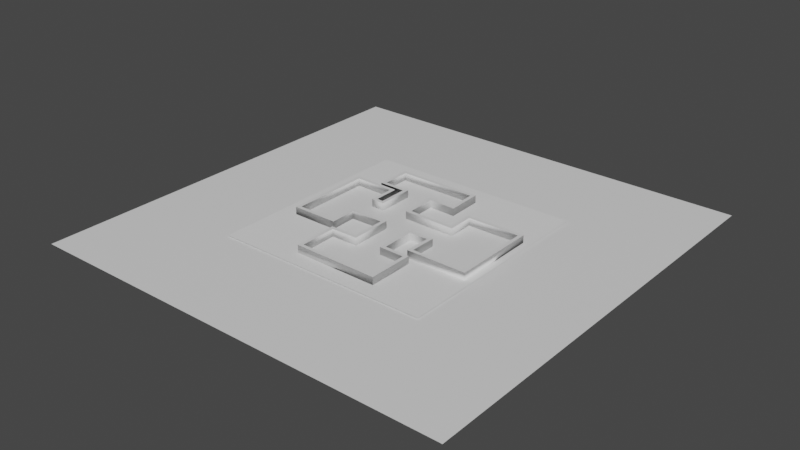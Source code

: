 # Source: Level3.blend  (saved by Blender 2.90.8; exported with 4.5.12 LTS)
import bpy
from mathutils import Matrix  # noqa: F401  (used for matrix-valued properties, if any)

bpy.ops.wm.read_factory_settings(use_empty=True)
scene = bpy.context.scene
scene.name = 'Scene'

# ---- collections
col_level3 = bpy.data.collections.new('Level3'); scene.collection.children.link(col_level3)

# ---- materials (node trees are filled in below, after node groups)
mat_walls = bpy.data.materials.new('Walls')
mat_plane = bpy.data.materials.new('Plane')
mat_floor = bpy.data.materials.new('Floor')

# ---- material node trees
mat_walls.use_nodes = True; mat_walls.node_tree.nodes.clear()
_N = mat_walls.node_tree.nodes; _L = mat_walls.node_tree.links
n0 = _N.new('ShaderNodeBsdfPrincipled'); n0.name = 'Principled BSDF'; n0.location = (10, 300)
n0.distribution = 'GGX'
n0.subsurface_method = 'BURLEY'
n0.inputs[3].default_value = 1.45
n0.inputs[27].default_value = (0.0, 0.0, 0.0, 1.0)
n0.inputs[28].default_value = 1.0
n1 = _N.new('ShaderNodeOutputMaterial'); n1.name = 'Material Output'; n1.location = (300, 300)
_L.new(n0.outputs[0], n1.inputs[0])
n1.is_active_output = True
mat_plane.use_nodes = True; mat_plane.node_tree.nodes.clear()
_N = mat_plane.node_tree.nodes; _L = mat_plane.node_tree.links
n0 = _N.new('ShaderNodeBsdfPrincipled'); n0.name = 'Principled BSDF'; n0.location = (10, 300)
n0.distribution = 'GGX'
n0.subsurface_method = 'BURLEY'
n0.inputs[3].default_value = 1.45
n0.inputs[27].default_value = (0.0, 0.0, 0.0, 1.0)
n0.inputs[28].default_value = 1.0
n1 = _N.new('ShaderNodeOutputMaterial'); n1.name = 'Material Output'; n1.location = (300, 300)
_L.new(n0.outputs[0], n1.inputs[0])
n1.is_active_output = True
mat_floor.use_nodes = True; mat_floor.node_tree.nodes.clear()
_N = mat_floor.node_tree.nodes; _L = mat_floor.node_tree.links
n0 = _N.new('ShaderNodeBsdfPrincipled'); n0.name = 'Principled BSDF'; n0.location = (10, 300)
n0.distribution = 'GGX'
n0.subsurface_method = 'BURLEY'
n0.inputs[3].default_value = 1.45
n0.inputs[27].default_value = (0.0, 0.0, 0.0, 1.0)
n0.inputs[28].default_value = 1.0
n1 = _N.new('ShaderNodeOutputMaterial'); n1.name = 'Material Output'; n1.location = (300, 300)
_L.new(n0.outputs[0], n1.inputs[0])
n1.is_active_output = True

# ---- world
world_world = bpy.data.worlds.new('World'); scene.world = world_world
world_world.use_nodes = True; world_world.node_tree.nodes.clear()
_N = world_world.node_tree.nodes; _L = world_world.node_tree.links
n0 = _N.new('ShaderNodeOutputWorld'); n0.name = 'World Output'; n0.location = (300, 300)
n1 = _N.new('ShaderNodeBackground'); n1.name = 'Background'; n1.location = (10, 300)
n1.inputs[0].default_value = (0.05088, 0.05088, 0.05088, 1.0)
_L.new(n1.outputs[0], n0.inputs[0])
n0.is_active_output = True
world_world.color = (0.05088, 0.05088, 0.05088)
world_world.use_sun_shadow = False
world_world.sun_shadow_jitter_overblur = 0.0

# ---- meshes
me_walls = bpy.data.meshes.new('Walls')
me_walls.from_pydata([(17.76, 6.86, 0.0271), (38.41, 17.27, 0.0271), (17.57, 17.27, 0.0271), (38.56, -13.87, 0.0271), (17.54, -35.02, 0.02709), (17.5, -19.6, 0.02709), (7.374, -19.44, 0.02709), (-13.55, -34.69, 0.02709), (-3.247, -19.76, 0.02709), (-13.87, -19.93, 0.02709), (-3.418, -3.413, 0.0271), (7.185, -3.413, 0.0271), (-18.93, -14.2, 0.0271), (-19.24, -3.74, 0.0271), (-34.61, -14.2, 0.0271), (-34.68, 17.27, 0.0271), (-19.07, 6.86, 0.0271), (-19.06, 16.95, 0.0271), (-13.69, 6.697, 0.0271), (-13.68, 21.17, 0.0271), (-24.24, 32.37, 0.0271), (-24.26, 21.17, 0.0271), (7.31, 21.01, 0.0271), (6.968, 32.21, 0.0271), (-3.267, 21.34, 0.0271), (-3.097, 7.022, 0.0271), (17.46, -3.413, 0.0271), (17.33, -13.87, 0.0271), (17.76, 6.86, 3.027), (38.41, 17.27, 3.027), (17.57, 17.27, 3.027), (38.56, -13.87, 3.027), (17.54, -35.02, 3.027), (17.5, -19.6, 3.027), (7.374, -19.44, 3.027), (-13.55, -34.69, 3.027), (-3.247, -19.76, 3.027), (-13.87, -19.93, 3.027), (-3.418, -3.413, 3.027), (7.185, -3.413, 3.027), (-18.93, -14.2, 3.027), (-19.24, -3.74, 3.027), (-34.61, -14.2, 3.027), (-34.68, 17.27, 3.027), (-19.07, 6.86, 3.027), (-19.06, 16.95, 3.027), (-13.69, 6.697, 3.027), (-13.68, 21.17, 3.027), (-24.24, 32.37, 3.027), (-24.26, 21.17, 3.027), (7.31, 21.01, 3.027), (6.968, 32.21, 3.027), (-3.267, 21.34, 3.027), (-3.097, 7.022, 3.027), (17.46, -3.413, 3.027), (17.33, -13.87, 3.027), (16.34, 8.266, 0.0271), (16.15, 18.68, 0.0271), (39.82, 18.69, 0.0271), (39.97, -15.28, 0.02709), (18.95, -36.44, 0.02709), (18.93, -18.19, 0.02709), (8.791, -18.02, 0.02709), (-14.96, -36.11, 0.02709), (-15.31, -18.54, 0.02709), (-4.68, -18.37, 0.02709), (-4.81, -4.849, 0.0271), (8.608, -4.819, 0.0271), (-17.49, -15.59, 0.02709), (-36.02, -15.61, 0.02709), (-17.79, -5.118, 0.0271), (-36.09, 18.7, 0.0271), (-17.63, 8.251, 0.0271), (-17.63, 18.35, 0.0271), (-15.08, 8.133, 0.0271), (-15.1, 19.76, 0.0271), (-25.67, 19.76, 0.0271), (-25.65, 33.79, 0.0271), (8.724, 19.6, 0.0271), (-1.867, 19.91, 0.0271), (8.364, 33.64, 0.0271), (-1.686, 8.44, 0.0271), (16.04, -4.818, 0.0271), (15.9, -15.28, 0.02709), (16.34, 8.266, 3.027), (39.82, 18.69, 3.027), (39.97, -15.28, 3.027), (8.791, -18.02, 3.027), (-14.96, -36.11, 3.027), (-4.68, -18.37, 3.027), (-17.49, -15.59, 3.027), (-36.02, -15.61, 3.027), (-17.63, 8.251, 3.027), (-17.63, 18.35, 3.027), (-15.1, 19.76, 3.027), (-1.867, 19.91, 3.027), (8.364, 33.64, 3.027), (-1.686, 8.44, 3.027), (15.9, -15.28, 3.027), (16.15, 18.68, 3.027), (18.95, -36.44, 3.027), (18.93, -18.19, 3.027), (-15.31, -18.54, 3.027), (-4.81, -4.849, 3.027), (8.608, -4.819, 3.027), (-17.79, -5.118, 3.027), (-36.09, 18.7, 3.027), (-15.08, 8.133, 3.027), (-25.67, 19.76, 3.027), (-25.65, 33.79, 3.027), (8.724, 19.6, 3.027), (16.04, -4.818, 3.027)], [], [(28, 53, 25, 0), (19, 18, 74, 75), (48, 51, 96, 109), (25, 24, 79, 81), (51, 50, 110, 96), (23, 20, 77, 80), (50, 52, 95, 110), (22, 23, 80, 78), (49, 48, 109, 108), (24, 22, 78, 79), (47, 49, 108, 94), (20, 21, 76, 77), (38, 41, 105, 103), (21, 19, 75, 76), (44, 46, 107, 92), (13, 10, 66, 70), (43, 45, 93, 106), (18, 16, 72, 74), (45, 44, 92, 93), (17, 15, 71, 73), (42, 43, 106, 91), (16, 17, 73, 72), (41, 40, 90, 105), (15, 14, 69, 71), (40, 42, 91, 90), (12, 13, 70, 68), (39, 34, 87, 104), (14, 12, 68, 69), (36, 38, 103, 89), (71, 69, 91, 106), (83, 59, 86, 98), (72, 73, 93, 92), (57, 56, 84, 99), (82, 83, 98, 111), (73, 71, 106, 93), (58, 57, 99, 85), (74, 72, 92, 107), (59, 58, 85, 86), (70, 66, 103, 105), (60, 61, 101, 100), (76, 75, 94, 108), (61, 62, 87, 101), (77, 76, 108, 109), (64, 63, 88, 102), (79, 78, 110, 95), (65, 64, 102, 89), (78, 80, 96, 110), (63, 60, 100, 88), (80, 77, 109, 96), (66, 65, 89, 103), (81, 79, 95, 97), (62, 67, 104, 87), (75, 74, 107, 94), (69, 68, 90, 91), (56, 81, 97, 84), (68, 70, 105, 90), (67, 82, 111, 104), (52, 53, 97, 95), (0, 25, 81, 56), (46, 47, 94, 107), (11, 26, 82, 67), (53, 28, 84, 97), (27, 3, 59, 83), (2, 0, 56, 57), (54, 39, 104, 111), (26, 27, 83, 82), (1, 2, 57, 58), (31, 55, 98, 86), (28, 30, 99, 84), (3, 1, 58, 59), (55, 54, 111, 98), (30, 29, 85, 99), (4, 5, 61, 60), (29, 31, 86, 85), (5, 6, 62, 61), (33, 32, 100, 101), (9, 7, 63, 64), (34, 33, 101, 87), (8, 9, 64, 65), (35, 37, 102, 88), (7, 4, 60, 63), (37, 36, 89, 102), (10, 8, 65, 66), (32, 35, 88, 100), (6, 11, 67, 62), (53, 52, 24, 25), (52, 50, 22, 24), (50, 51, 23, 22), (51, 48, 20, 23), (48, 49, 21, 20), (49, 47, 19, 21), (47, 46, 18, 19), (46, 44, 16, 18), (44, 45, 17, 16), (45, 43, 15, 17), (43, 42, 14, 15), (42, 40, 12, 14), (40, 41, 13, 12), (41, 38, 10, 13), (38, 36, 8, 10), (36, 37, 9, 8), (37, 35, 7, 9), (35, 32, 4, 7), (32, 33, 5, 4), (33, 34, 6, 5), (34, 39, 11, 6), (39, 54, 26, 11), (54, 55, 27, 26), (55, 31, 3, 27), (31, 29, 1, 3), (29, 30, 2, 1), (30, 28, 0, 2)])
me_walls.polygons.foreach_set('use_smooth', [1, 1, 0, 1, 0, 1, 0, 1, 0, 1, 0, 1, 0, 1, 0, 1, 0, 1, 0, 1, 0, 1, 0, 1, 0, 1, 0, 1, 0, 1, 1, 1, 1, 1, 1, 1, 1, 1, 1, 1, 1, 1, 1, 1, 1, 1, 1, 1, 1, 1, 1, 1, 1, 1, 1, 1, 1, 0, 1, 0, 1, 0, 1, 1, 0, 1, 1, 0, 0, 1, 0, 0, 1, 0, 1, 0, 1, 0, 1, 0, 1, 0, 1, 0, 1, 1, 1, 1, 1, 1, 1, 1, 1, 1, 1, 1, 1, 1, 1, 1, 1, 1, 1, 1, 1, 1, 1, 1, 1, 1, 1, 1])
_uv = me_walls.uv_layers.new(name='UVMap')
_uv.uv.foreach_set('vector', [0.6117, 0.9877, 0.4322, 0.9877, 0.4322, 0.01271, 0.6117, 0.01271, 0.6957, 0.9976, 0.6958, 0.9976, 0.7134, 0.9976, 0.7136, 0.9976, 0.8261, 0.9976, 0.4314, 0.9976, 0.4138, 0.9976, 0.8439, 0.9976, 0.5618, 0.9976, 0.564, 0.9976, 0.5462, 0.9976, 0.544, 0.9976, 0.4314, 0.9976, 0.4271, 0.9976, 0.4092, 0.9976, 0.4138, 0.9976, 0.4345, 0.9976, 0.8292, 0.9976, 0.847, 0.9976, 0.4169, 0.9976, 0.4271, 0.9976, 0.5609, 0.9976, 0.5431, 0.9976, 0.4092, 0.9976, 0.4302, 0.9976, 0.4345, 0.9976, 0.4169, 0.9976, 0.4123, 0.9976, 0.8263, 0.9976, 0.8261, 0.9976, 0.8439, 0.9976, 0.8442, 0.9976, 0.564, 0.9976, 0.4302, 0.9976, 0.4123, 0.9976, 0.5462, 0.9976, 0.6926, 0.9976, 0.8263, 0.9976, 0.8442, 0.9976, 0.7105, 0.9976, 0.8292, 0.9976, 0.8294, 0.9976, 0.8473, 0.9976, 0.847, 0.9976, 0.5628, 0.9976, 0.7629, 0.9976, 0.7445, 0.9976, 0.5804, 0.9976, 0.8294, 0.9976, 0.6957, 0.9976, 0.7136, 0.9976, 0.8473, 0.9976, 0.7607, 0.9976, 0.6927, 0.9976, 0.7103, 0.9976, 0.7425, 0.9976, 0.766, 0.9976, 0.5659, 0.9976, 0.5835, 0.9976, 0.7476, 0.9976, 0.9582, 0.9976, 0.7605, 0.9976, 0.7425, 0.9976, 0.9759, 0.9976, 0.6958, 0.9976, 0.7638, 0.9976, 0.7456, 0.9976, 0.7134, 0.9976, 0.7605, 0.9976, 0.7607, 0.9976, 0.7425, 0.9976, 0.7425, 0.9976, 0.7636, 0.9976, 0.9613, 0.9976, 0.979, 0.9976, 0.7456, 0.9976, 0.9572, 0.9976, 0.9582, 0.9976, 0.9759, 0.9976, 0.975, 0.9976, 0.7638, 0.9976, 0.7636, 0.9976, 0.7456, 0.9976, 0.7456, 0.9976, 0.7629, 0.9976, 0.7589, 0.9976, 0.7407, 0.9976, 0.7445, 0.9976, 0.9613, 0.9976, 0.9603, 0.9976, 0.9781, 0.9976, 0.979, 0.9976, 0.7589, 0.9976, 0.9572, 0.9976, 0.975, 0.9976, 0.7407, 0.9976, 0.762, 0.9976, 0.766, 0.9976, 0.7476, 0.9976, 0.7438, 0.9976, 0.4287, 0.9976, 0.4263, 0.9976, 0.4084, 0.9976, 0.4107, 0.9976, 0.9603, 0.9976, 0.762, 0.9976, 0.7438, 0.9976, 0.9781, 0.9976, 0.5606, 0.9976, 0.5628, 0.9976, 0.5804, 0.9976, 0.5787, 0.9976, 0.05083, 0.01271, 0.3444, 0.01271, 0.3444, 0.9877, 0.05083, 0.9877, 0.7849, 0.01271, 0.9905, 0.01271, 0.9905, 0.9877, 0.7849, 0.9877, 0.2976, 0.01271, 0.2115, 0.01271, 0.2115, 0.9877, 0.2976, 0.9877, 0.497, 0.01271, 0.5876, 0.01271, 0.5876, 0.9877, 0.497, 0.9877, 0.6967, 0.01271, 0.7849, 0.01271, 0.7849, 0.9877, 0.6967, 0.9877, 0.2115, 0.01271, 0.05083, 0.01271, 0.05083, 0.9877, 0.2115, 0.9877, 0.6991, 0.01271, 0.497, 0.01271, 0.497, 0.9877, 0.6991, 0.9877, 0.3204, 0.01271, 0.2976, 0.01271, 0.2976, 0.9877, 0.3204, 0.9877, 0.9905, 0.01271, 0.6991, 0.01271, 0.6991, 0.9877, 0.9905, 0.9877, 0.4104, 0.01271, 0.519, 0.01271, 0.519, 0.9877, 0.4104, 0.9877, 0.9916, 0.01271, 0.8356, 0.01271, 0.8356, 0.9877, 0.9916, 0.9877, 0.1307, 0.01271, 0.221, 0.01271, 0.221, 0.9877, 0.1307, 0.9877, 0.8356, 0.01271, 0.7476, 0.01271, 0.7476, 0.9877, 0.8356, 0.9877, 0.01112, 0.01271, 0.1307, 0.01271, 0.1307, 0.9877, 0.01112, 0.9877, 0.5462, 0.01271, 0.6993, 0.01271, 0.6993, 0.9877, 0.5462, 0.9877, 0.3327, 0.01271, 0.4258, 0.01271, 0.4258, 0.9877, 0.3327, 0.9877, 0.6355, 0.01271, 0.5462, 0.01271, 0.5462, 0.9877, 0.6355, 0.9877, 0.4258, 0.01271, 0.3028, 0.01271, 0.3028, 0.9877, 0.4258, 0.9877, 0.6993, 0.01271, 0.9916, 0.01271, 0.9916, 0.9877, 0.6993, 0.9877, 0.3028, 0.01271, 0.01112, 0.01271, 0.01112, 0.9877, 0.3028, 0.9877, 0.519, 0.01271, 0.6355, 0.01271, 0.6355, 0.9877, 0.519, 0.9877, 0.4322, 0.01271, 0.3327, 0.01271, 0.3327, 0.9877, 0.4322, 0.9877, 0.7476, 0.01271, 0.6333, 0.01271, 0.6333, 0.9877, 0.7476, 0.9877, 0.221, 0.01271, 0.3204, 0.01271, 0.3204, 0.9877, 0.221, 0.9877, 0.3444, 0.01271, 0.5024, 0.01271, 0.5024, 0.9877, 0.3444, 0.9877, 0.5876, 0.01271, 0.4322, 0.01271, 0.4322, 0.9877, 0.5876, 0.9877, 0.5024, 0.01271, 0.4104, 0.01271, 0.4104, 0.9877, 0.5024, 0.9877, 0.6333, 0.01271, 0.6967, 0.01271, 0.6967, 0.9877, 0.6333, 0.9877, 0.5609, 0.9976, 0.5587, 0.9976, 0.5409, 0.9976, 0.5431, 0.9976, 0.298, 0.9976, 0.5618, 0.9976, 0.544, 0.9976, 0.316, 0.9976, 0.6927, 0.9976, 0.6926, 0.9976, 0.7105, 0.9976, 0.7103, 0.9976, 0.4318, 0.9976, 0.3018, 0.9976, 0.3198, 0.9976, 0.4138, 0.9976, 0.5587, 0.9976, 0.2949, 0.9976, 0.3129, 0.9976, 0.5409, 0.9976, 0.3035, 0.9976, 0.03505, 0.9976, 0.01712, 0.9976, 0.3215, 0.9976, 0.3004, 0.9976, 0.298, 0.9976, 0.316, 0.9976, 0.3185, 0.9976, 0.2987, 0.9976, 0.4287, 0.9976, 0.4107, 0.9976, 0.3167, 0.9976, 0.3018, 0.9976, 0.3035, 0.9976, 0.3215, 0.9976, 0.3198, 0.9976, 0.03689, 0.9976, 0.3004, 0.9976, 0.3185, 0.9976, 0.01905, 0.9976, 0.03194, 0.9976, 0.3004, 0.9976, 0.3184, 0.9976, 0.01402, 0.9976, 0.2949, 0.9976, 0.2973, 0.9976, 0.3154, 0.9976, 0.3129, 0.9976, 0.03505, 0.9976, 0.03689, 0.9976, 0.01905, 0.9976, 0.01712, 0.9976, 0.3004, 0.9976, 0.2987, 0.9976, 0.3167, 0.9976, 0.3184, 0.9976, 0.2973, 0.9976, 0.03379, 0.9976, 0.01595, 0.9976, 0.3154, 0.9976, 0.3008, 0.9976, 0.3013, 0.9976, 0.2833, 0.9976, 0.283, 0.9976, 0.03379, 0.9976, 0.03194, 0.9976, 0.01402, 0.9976, 0.01595, 0.9976, 0.3013, 0.9976, 0.4294, 0.9976, 0.4115, 0.9976, 0.2833, 0.9976, 0.2982, 0.9976, 0.2977, 0.9976, 0.2799, 0.9976, 0.2802, 0.9976, 0.698, 0.9976, 0.694, 0.9976, 0.7118, 0.9976, 0.7162, 0.9976, 0.4263, 0.9976, 0.2982, 0.9976, 0.2802, 0.9976, 0.4084, 0.9976, 0.5637, 0.9976, 0.698, 0.9976, 0.7162, 0.9976, 0.5818, 0.9976, 0.6909, 0.9976, 0.6949, 0.9976, 0.7131, 0.9976, 0.7087, 0.9976, 0.694, 0.9976, 0.3008, 0.9976, 0.283, 0.9976, 0.7118, 0.9976, 0.6949, 0.9976, 0.5606, 0.9976, 0.5787, 0.9976, 0.7131, 0.9976, 0.5659, 0.9976, 0.5637, 0.9976, 0.5818, 0.9976, 0.5835, 0.9976, 0.2977, 0.9976, 0.6909, 0.9976, 0.7087, 0.9976, 0.2799, 0.9976, 0.4294, 0.9976, 0.4318, 0.9976, 0.4138, 0.9976, 0.4115, 0.9976, 0.4322, 0.9877, 0.3086, 0.9877, 0.3086, 0.01271, 0.4322, 0.01271, 0.3086, 0.9877, 0.4017, 0.9877, 0.4017, 0.01271, 0.3086, 0.01271, 0.4017, 0.9877, 0.3031, 0.9877, 0.3031, 0.01271, 0.4017, 0.01271, 0.3031, 0.9877, 0.03527, 0.9877, 0.03527, 0.01271, 0.3031, 0.01271, 0.03527, 0.9877, 0.1307, 0.9877, 0.1307, 0.01271, 0.03527, 0.01271, 0.1307, 0.9877, 0.221, 0.9877, 0.221, 0.01271, 0.1307, 0.01271, 0.221, 0.9877, 0.3446, 0.9877, 0.3446, 0.01271, 0.221, 0.01271, 0.3446, 0.9877, 0.2973, 0.9877, 0.2973, 0.01271, 0.3446, 0.01271, 0.2973, 0.9877, 0.2112, 0.9877, 0.2112, 0.01271, 0.2973, 0.01271, 0.2112, 0.9877, 0.07498, 0.9877, 0.07498, 0.01271, 0.2112, 0.01271, 0.07498, 0.9877, 0.3444, 0.9877, 0.3444, 0.01271, 0.07498, 0.01271, 0.3444, 0.9877, 0.4783, 0.9877, 0.4783, 0.01271, 0.3444, 0.01271, 0.4783, 0.9877, 0.3863, 0.9877, 0.3863, 0.01271, 0.4783, 0.01271, 0.3863, 0.9877, 0.5186, 0.9877, 0.5186, 0.01271, 0.3863, 0.01271, 0.5186, 0.9877, 0.6597, 0.9877, 0.6597, 0.01271, 0.5186, 0.01271, 0.6597, 0.9877, 0.5704, 0.9877, 0.5704, 0.01271, 0.6597, 0.01271, 0.5704, 0.9877, 0.6992, 0.9877, 0.6992, 0.01271, 0.5704, 0.01271, 0.6992, 0.9877, 0.9675, 0.9877, 0.9675, 0.01271, 0.6992, 0.01271, 0.9675, 0.9877, 0.8355, 0.9877, 0.8355, 0.01271, 0.9675, 0.01271, 0.8355, 0.9877, 0.7476, 0.9877, 0.7476, 0.01271, 0.8355, 0.01271, 0.7476, 0.9877, 0.6091, 0.9877, 0.6091, 0.01271, 0.7476, 0.01271, 0.6091, 0.9877, 0.6969, 0.9877, 0.6969, 0.01271, 0.6091, 0.01271, 0.6969, 0.9877, 0.785, 0.9877, 0.785, 0.01271, 0.6969, 0.01271, 0.785, 0.9877, 0.9663, 0.9877, 0.9663, 0.01271, 0.785, 0.01271, 0.9663, 0.9877, 0.6991, 0.9877, 0.6991, 0.01271, 0.9663, 0.01271, 0.6991, 0.9877, 0.5212, 0.9877, 0.5212, 0.01271, 0.6991, 0.01271, 0.5212, 0.9877, 0.6117, 0.9877, 0.6117, 0.01271, 0.5212, 0.01271])
me_walls.materials.append(mat_walls)
me_walls.use_remesh_fix_poles = True
me_walls.use_remesh_preserve_attributes = False
me_walls.use_mirror_vertex_groups = False
me_walls.update()
me_walls.normals_split_custom_set([tuple(v) for v in zip(*[iter([0.7108, -0.7034, 0.0, -0.7057, -0.7085, 0.0, -0.5756, -0.578, -0.5784, 0.581, -0.575, -0.576, 0.5775, 0.5772, -0.5773, 0.5691, -0.587, -0.5758, -0.1524, 0.8631, -0.4816, 0.2104, 0.2097, -0.9549, 1.282e-08, -1.672e-07, 1.0, 1.282e-08, -1.672e-07, 1.0, 1.282e-08, -1.672e-07, 1.0, 1.282e-08, -1.672e-07, 1.0, -0.5756, -0.578, -0.5784, -0.573, 0.5839, -0.5752, 0.1652, -0.861, -0.4811, -0.2073, -0.2075, -0.956, -2.151e-07, -1.511e-07, 1.0, -2.151e-07, -1.511e-07, 1.0, -2.151e-07, -1.511e-07, 1.0, -2.151e-07, -1.511e-07, 1.0, -0.3038, -0.3117, -0.9003, 0.2999, -0.3019, -0.9049, 0.6783, 0.5178, -0.5213, -0.2671, -0.2778, -0.9227, 1.226e-08, -1.729e-07, 1.0, 1.226e-08, -1.729e-07, 1.0, 1.226e-08, -1.729e-07, 1.0, 1.226e-08, -1.729e-07, 1.0, -0.2906, 0.2907, -0.9116, -0.3038, -0.3117, -0.9003, -0.2671, -0.2778, -0.9227, -0.2876, 0.2843, -0.9146, 0.0, -1.702e-07, 1.0, 0.0, -1.702e-07, 1.0, 0.0, -1.702e-07, 1.0, 0.0, -1.702e-07, 1.0, -0.573, 0.5839, -0.5752, -0.2906, 0.2907, -0.9116, -0.2876, 0.2843, -0.9146, 0.1652, -0.861, -0.4811, 4.594e-09, -1.687e-07, 1.0, 4.594e-09, -1.687e-07, 1.0, 4.594e-09, -1.687e-07, 1.0, 4.594e-09, -1.687e-07, 1.0, 0.2999, -0.3019, -0.9049, 0.3015, 0.301, -0.9047, -0.5197, 0.677, -0.5212, 0.6783, 0.5178, -0.5213, 0.0, -1.694e-07, 1.0, 0.0, -1.694e-07, 1.0, 0.0, -1.694e-07, 1.0, 0.0, -1.694e-07, 1.0, 0.3015, 0.301, -0.9047, 0.5775, 0.5772, -0.5773, 0.2104, 0.2097, -0.9549, -0.5197, 0.677, -0.5212, -1.063e-08, -1.685e-07, 1.0, -1.063e-08, -1.685e-07, 1.0, -1.063e-08, -1.685e-07, 1.0, -1.063e-08, -1.685e-07, 1.0, -0.592, 0.5628, -0.5769, 0.5686, 0.5865, -0.5768, -0.8626, -0.1741, -0.4751, -0.2166, 0.2054, -0.9544, -4.95e-09, -1.687e-07, 1.0, -4.95e-09, -1.687e-07, 1.0, -4.95e-09, -1.687e-07, 1.0, -4.95e-09, -1.687e-07, 1.0, 0.5691, -0.587, -0.5758, -0.5855, -0.5674, -0.5789, 0.8764, 0.1232, -0.4655, -0.1524, 0.8631, -0.4816, -2.64e-07, -1.654e-07, 1.0, -2.64e-07, -1.654e-07, 1.0, -2.64e-07, -1.654e-07, 1.0, -2.64e-07, -1.654e-07, 1.0, -0.3083, -0.3016, -0.9022, 0.2947, -0.3001, -0.9072, 0.6848, 0.5067, -0.5238, -0.2783, -0.2702, -0.9217, 0.0, -1.595e-07, 1.0, 0.0, -1.595e-07, 1.0, 0.0, -1.595e-07, 1.0, 0.0, -1.595e-07, 1.0, -0.5855, -0.5674, -0.5789, -0.3083, -0.3016, -0.9022, -0.2783, -0.2702, -0.9217, 0.8764, 0.1232, -0.4655, -1.3e-07, -1.591e-07, 1.0, -1.3e-07, -1.591e-07, 1.0, -1.3e-07, -1.591e-07, 1.0, -1.3e-07, -1.591e-07, 1.0, 0.2947, -0.3001, -0.9072, 0.3016, 0.3023, -0.9042, -0.5223, 0.6752, -0.5209, 0.6848, 0.5067, -0.5238, 8.066e-09, -1.698e-07, 1.0, 8.066e-09, -1.698e-07, 1.0, 8.066e-09, -1.698e-07, 1.0, 8.066e-09, -1.698e-07, 1.0, -0.3006, 0.2917, -0.908, -0.592, 0.5628, -0.5769, -0.2166, 0.2054, -0.9544, -0.2858, 0.2772, -0.9173, 0.0, -1.631e-07, 1.0, 0.0, -1.631e-07, 1.0, 0.0, -1.631e-07, 1.0, 0.0, -1.631e-07, 1.0, 0.3016, 0.3023, -0.9042, -0.3006, 0.2917, -0.908, -0.2858, 0.2772, -0.9173, -0.5223, 0.6752, -0.5209, 0.0, -1.596e-07, 1.0, 0.0, -1.596e-07, 1.0, 0.0, -1.596e-07, 1.0, 0.0, -1.596e-07, 1.0, 0.6848, 0.5067, -0.5238, -0.5223, 0.6752, -0.5209, -0.2351, -0.2359, -0.9429, -0.2279, 0.2315, -0.9458, 0.6753, -0.5203, -0.5227, 0.5212, -0.519, 0.6775, 0.2348, -0.2337, -0.9435, -0.2332, -0.2305, -0.9447, 0.8764, 0.1232, -0.4655, -0.2783, -0.2702, -0.9217, 0.2432, 0.2391, -0.9401, 0.6875, 0.6558, -0.3119, -0.5071, -0.6848, -0.5234, -0.6546, 0.6486, -0.3884, -0.678, 0.672, -0.298, -0.2326, 0.2278, -0.9455, -0.1672, -0.8637, -0.4754, 0.6753, -0.5203, -0.5227, -0.2332, -0.2305, -0.9447, -0.6787, -0.67, -0.3006, -0.2783, -0.2702, -0.9217, 0.6848, 0.5067, -0.5238, -0.2279, 0.2315, -0.9458, 0.2432, 0.2391, -0.9401, -0.6768, 0.5207, -0.5204, -0.5071, -0.6848, -0.5234, -0.2326, 0.2278, -0.9455, 0.236, 0.2374, -0.9423, -0.1524, 0.8631, -0.4816, 0.8764, 0.1232, -0.4655, 0.6875, 0.6558, -0.3119, -0.6605, 0.691, -0.2937, 0.5212, -0.519, 0.6775, -0.6768, 0.5207, -0.5204, 0.236, 0.2374, -0.9423, 0.2348, -0.2337, -0.9435, -0.2166, 0.2054, -0.9544, -0.8626, -0.1741, -0.4751, -0.664, -0.6845, -0.301, 0.6906, -0.6573, -0.3016, 0.5194, 0.6763, -0.5224, 0.5282, 0.5201, 0.6713, 0.2428, 0.2394, -0.9401, 0.2319, -0.2337, -0.9442, -0.5197, 0.677, -0.5212, 0.2104, 0.2097, -0.9549, -0.6733, -0.6743, -0.3032, -0.2355, -0.2349, -0.9431, 0.5282, 0.5201, 0.6713, 0.6586, 0.6567, -0.3673, 0.6736, 0.6717, -0.3083, 0.2428, 0.2394, -0.9401, 0.6783, 0.5178, -0.5213, -0.5197, 0.677, -0.5212, -0.2355, -0.2349, -0.9431, -0.2344, 0.2358, -0.9431, -0.507, -0.6863, -0.5215, -0.5234, -0.5289, 0.6681, -0.2431, -0.2452, -0.9385, -0.2392, 0.2306, -0.9432, 0.1652, -0.861, -0.4811, -0.2876, 0.2843, -0.9146, 0.2194, -0.2202, -0.9505, 0.6711, -0.6801, -0.2951, -0.8696, 0.1446, -0.4721, -0.507, -0.6863, -0.5215, -0.2392, 0.2306, -0.9432, -0.6823, 0.6648, -0.3041, -0.2876, 0.2843, -0.9146, -0.2671, -0.2778, -0.9227, 0.2409, 0.2462, -0.9388, 0.2194, -0.2202, -0.9505, -0.5234, -0.5289, 0.6681, 0.5194, 0.6763, -0.5224, 0.2319, -0.2337, -0.9442, -0.2431, -0.2452, -0.9385, -0.2671, -0.2778, -0.9227, 0.6783, 0.5178, -0.5213, -0.2344, 0.2358, -0.9431, 0.2409, 0.2462, -0.9388, -0.8626, -0.1741, -0.4751, -0.8696, 0.1446, -0.4721, -0.6823, 0.6648, -0.3041, -0.664, -0.6845, -0.301, -0.2073, -0.2075, -0.956, 0.1652, -0.861, -0.4811, 0.6711, -0.6801, -0.2951, 0.6707, 0.6749, -0.3076, 0.6586, 0.6567, -0.3673, 0.6577, -0.6485, -0.3832, 0.6791, -0.6698, -0.3004, 0.6736, 0.6717, -0.3083, 0.2104, 0.2097, -0.9549, -0.1524, 0.8631, -0.4816, -0.6605, 0.691, -0.2937, -0.6733, -0.6743, -0.3032, -0.5223, 0.6752, -0.5209, -0.2858, 0.2772, -0.9173, 0.2308, -0.2247, -0.9467, -0.2351, -0.2359, -0.9429, -0.6546, 0.6486, -0.3884, -0.2073, -0.2075, -0.956, 0.6707, 0.6749, -0.3076, -0.678, 0.672, -0.298, -0.2858, 0.2772, -0.9173, -0.2166, 0.2054, -0.9544, 0.6906, -0.6573, -0.3016, 0.2308, -0.2247, -0.9467, 0.6577, -0.6485, -0.3832, -0.1672, -0.8637, -0.4754, -0.6787, -0.67, -0.3006, 0.6791, -0.6698, -0.3004, -2.105e-07, -1.665e-07, 1.0, -2.105e-07, -1.665e-07, 1.0, -2.105e-07, -1.665e-07, 1.0, -2.105e-07, -1.665e-07, 1.0, 0.581, -0.575, -0.576, -0.5756, -0.578, -0.5784, -0.2073, -0.2075, -0.956, -0.6546, 0.6486, -0.3884, -2.083e-07, -1.644e-07, 1.0, -2.083e-07, -1.644e-07, 1.0, -2.083e-07, -1.644e-07, 1.0, -2.083e-07, -1.644e-07, 1.0, -0.581, 0.5742, -0.5768, 0.5814, 0.5739, -0.5767, -0.1672, -0.8637, -0.4754, 0.6577, -0.6485, -0.3832, -4.342e-09, -1.689e-07, 1.0, -4.342e-09, -1.689e-07, 1.0, -4.342e-09, -1.689e-07, 1.0, -4.342e-09, -1.689e-07, 1.0, 0.3012, 0.2973, -0.9061, -0.3014, 0.3, -0.9051, 0.5212, -0.519, 0.6775, 0.6753, -0.5203, -0.5227, 0.301, -0.2956, -0.9067, 0.581, -0.575, -0.576, -0.6546, 0.6486, -0.3884, -0.5071, -0.6848, -0.5234, 5.258e-09, -1.696e-07, 1.0, 5.258e-09, -1.696e-07, 1.0, 5.258e-09, -1.696e-07, 1.0, 5.258e-09, -1.696e-07, 1.0, 0.5814, 0.5739, -0.5767, 0.3012, 0.2973, -0.9061, 0.6753, -0.5203, -0.5227, -0.1672, -0.8637, -0.4754, -0.3016, -0.303, -0.904, 0.301, -0.2956, -0.9067, -0.5071, -0.6848, -0.5234, -0.6768, 0.5207, -0.5204, -8.002e-09, -1.693e-07, 1.0, -8.002e-09, -1.693e-07, 1.0, -8.002e-09, -1.693e-07, 1.0, -8.002e-09, -1.693e-07, 1.0, 1.31e-07, -1.601e-07, 1.0, 1.31e-07, -1.601e-07, 1.0, 1.31e-07, -1.601e-07, 1.0, 1.31e-07, -1.601e-07, 1.0, -0.3014, 0.3, -0.9051, -0.3016, -0.303, -0.904, -0.6768, 0.5207, -0.5204, 0.5212, -0.519, 0.6775, 2.596e-07, -1.595e-07, 1.0, 2.596e-07, -1.595e-07, 1.0, 2.596e-07, -1.595e-07, 1.0, 2.596e-07, -1.595e-07, 1.0, 6.769e-09, -1.692e-07, 1.0, 6.769e-09, -1.692e-07, 1.0, 6.769e-09, -1.692e-07, 1.0, 6.769e-09, -1.692e-07, 1.0, -0.298, 0.3004, -0.9061, -0.3069, -0.3027, -0.9023, 0.5282, 0.5201, 0.6713, 0.5194, 0.6763, -0.5224, 1.657e-07, -1.611e-07, 1.0, 1.657e-07, -1.611e-07, 1.0, 1.657e-07, -1.611e-07, 1.0, 1.657e-07, -1.611e-07, 1.0, -0.3069, -0.3027, -0.9023, -0.5779, -0.5753, -0.5789, 0.6586, 0.6567, -0.3673, 0.5282, 0.5201, 0.6713, 1.601e-07, -1.558e-07, 1.0, 1.601e-07, -1.558e-07, 1.0, 1.601e-07, -1.558e-07, 1.0, 1.601e-07, -1.558e-07, 1.0, 0.3059, -0.2948, -0.9053, 0.3054, 0.3088, -0.9007, -0.5234, -0.5289, 0.6681, -0.507, -0.6863, -0.5215, 0.0, -1.666e-07, 1.0, 0.0, -1.666e-07, 1.0, 0.0, -1.666e-07, 1.0, 0.0, -1.666e-07, 1.0, 0.5846, -0.5697, -0.5776, 0.3059, -0.2948, -0.9053, -0.507, -0.6863, -0.5215, -0.8696, 0.1446, -0.4721, 0.0, -1.622e-07, 1.0, 0.0, -1.622e-07, 1.0, 0.0, -1.622e-07, 1.0, 0.0, -1.622e-07, 1.0, 0.3054, 0.3088, -0.9007, -0.298, 0.3004, -0.9061, 0.5194, 0.6763, -0.5224, -0.5234, -0.5289, 0.6681, 7.932e-09, -1.686e-07, 1.0, 7.932e-09, -1.686e-07, 1.0, 7.932e-09, -1.686e-07, 1.0, 7.932e-09, -1.686e-07, 1.0, 0.5686, 0.5865, -0.5768, 0.5846, -0.5697, -0.5776, -0.8696, 0.1446, -0.4721, -0.8626, -0.1741, -0.4751, 0.0, -1.678e-07, 1.0, 0.0, -1.678e-07, 1.0, 0.0, -1.678e-07, 1.0, 0.0, -1.678e-07, 1.0, -0.5779, -0.5753, -0.5789, -0.581, 0.5742, -0.5768, 0.6577, -0.6485, -0.3832, 0.6586, 0.6567, -0.3673, -0.7057, -0.7085, 0.0, -0.7004, 0.7137, 0.0, -0.573, 0.5839, -0.5752, -0.5756, -0.578, -0.5784, -0.7004, 0.7137, 0.0, -0.7071, 0.7071, 0.0, -0.2906, 0.2907, -0.9116, -0.573, 0.5839, -0.5752, -0.7071, 0.7071, 0.0, -0.6981, -0.716, 0.0, -0.3038, -0.3117, -0.9003, -0.2906, 0.2907, -0.9116, -0.6981, -0.716, 0.0, 0.7047, -0.7095, 0.0, 0.2999, -0.3019, -0.9049, -0.3038, -0.3117, -0.9003, 0.7047, -0.7095, 0.0, 0.7077, 0.7065, 0.0, 0.3015, 0.301, -0.9047, 0.2999, -0.3019, -0.9049, 0.7077, 0.7065, 0.0, 0.7073, 0.7069, 0.0, 0.5775, 0.5772, -0.5773, 0.3015, 0.301, -0.9047, 0.7073, 0.7069, 0.0, 0.6961, -0.7179, 0.0, 0.5691, -0.587, -0.5758, 0.5775, 0.5772, -0.5773, 0.6961, -0.7179, 0.0, -0.7181, -0.6959, 0.0, -0.5855, -0.5674, -0.5789, 0.5691, -0.587, -0.5758, -0.7181, -0.6959, 0.0, -0.7148, -0.6993, 0.0, -0.3083, -0.3016, -0.9022, -0.5855, -0.5674, -0.5789, -0.7148, -0.6993, 0.0, 0.7006, -0.7135, 2.823e-10, 0.2947, -0.3001, -0.9072, -0.3083, -0.3016, -0.9022, 0.7006, -0.7135, 2.823e-10, 0.7062, 0.708, 2.294e-07, 0.3016, 0.3023, -0.9042, 0.2947, -0.3001, -0.9072, 0.7062, 0.708, 2.294e-07, -0.7177, 0.6964, 2.166e-07, -0.3006, 0.2917, -0.908, 0.3016, 0.3023, -0.9042, -0.7177, 0.6964, 2.166e-07, -0.7248, 0.6889, 2.121e-07, -0.592, 0.5628, -0.5769, -0.3006, 0.2917, -0.908, -0.7248, 0.6889, 2.121e-07, 0.696, 0.718, 2.336e-07, 0.5686, 0.5865, -0.5768, -0.592, 0.5628, -0.5769, 0.696, 0.718, 2.336e-07, 0.7162, -0.6979, 5.143e-09, 0.5846, -0.5697, -0.5776, 0.5686, 0.5865, -0.5768, 0.7162, -0.6979, 5.143e-09, 0.7201, -0.6939, 0.0, 0.3059, -0.2948, -0.9053, 0.5846, -0.5697, -0.5776, 0.7201, -0.6939, 0.0, 0.7032, 0.711, 0.0, 0.3054, 0.3088, -0.9007, 0.3059, -0.2948, -0.9053, 0.7032, 0.711, 0.0, -0.7043, 0.7099, 0.0, -0.298, 0.3004, -0.9061, 0.3054, 0.3088, -0.9007, -0.7043, 0.7099, 0.0, -0.7119, -0.7023, -3.517e-07, -0.3069, -0.3027, -0.9023, -0.298, 0.3004, -0.9061, -0.7119, -0.7023, -3.517e-07, -0.7087, -0.7055, -3.536e-07, -0.5779, -0.5753, -0.5789, -0.3069, -0.3027, -0.9023, -0.7087, -0.7055, -3.536e-07, -0.7112, 0.7029, 2.605e-07, -0.581, 0.5742, -0.5768, -0.5779, -0.5753, -0.5789, -0.7112, 0.7029, 2.605e-07, 0.7117, 0.7025, 2.615e-07, 0.5814, 0.5739, -0.5767, -0.581, 0.5742, -0.5768, 0.7117, 0.7025, 2.615e-07, 0.7117, 0.7025, 3.383e-07, 0.3012, 0.2973, -0.9061, 0.5814, 0.5739, -0.5767, 0.7117, 0.7025, 3.383e-07, -0.7088, 0.7054, 3.391e-07, -0.3014, 0.3, -0.9051, 0.3012, 0.2973, -0.9061, -0.7088, 0.7054, 3.391e-07, -0.7054, -0.7088, -5.625e-10, -0.3016, -0.303, -0.904, -0.3014, 0.3, -0.9051, -0.7054, -0.7088, -5.625e-10, 0.7135, -0.7006, 0.0, 0.301, -0.2956, -0.9067, -0.3016, -0.303, -0.904, 0.7135, -0.7006, 0.0, 0.7108, -0.7034, 0.0, 0.581, -0.575, -0.576, 0.301, -0.2956, -0.9067])] * 3)])
me_plane = bpy.data.meshes.new('Plane')
me_plane.from_pydata([(85.59, 85.59, 3.0), (-85.59, 85.59, 3.0), (85.59, -85.59, 3.0), (-85.59, -85.59, 3.0), (82.57, 82.57, 3.0), (-82.57, 82.57, 3.0), (82.57, -82.57, 3.0), (-82.57, -82.57, 3.0), (39.82, 18.69, 3.0), (39.97, -15.28, 3.0), (15.9, -15.28, 3.0), (16.15, 18.68, 3.0), (18.93, -18.19, 3.0), (-14.96, -36.11, 3.0), (18.95, -36.44, 3.0), (8.791, -18.02, 3.0), (8.724, 19.6, 3.0), (8.364, 33.64, 3.0), (-25.65, 33.79, 3.0), (-1.867, 19.91, 3.0), (16.34, 8.266, 3.0), (-1.686, 8.44, 3.0), (16.04, -4.818, 3.0), (8.608, -4.819, 3.0), (-17.79, -5.118, 3.0), (-4.81, -4.849, 3.0), (-4.68, -18.37, 3.0), (-15.31, -18.54, 3.0), (-25.67, 19.76, 3.0), (-15.08, 8.133, 3.0), (-15.1, 19.76, 3.0), (-36.09, 18.7, 3.0), (-36.02, -15.61, 3.0), (-17.63, 18.35, 3.0), (-17.63, 8.251, 3.0), (-17.49, -15.59, 3.0)], [], [(7, 6, 9, 10, 22, 23, 15, 12, 14, 13, 27, 26, 25, 24, 35, 32, 31, 5), (5, 4, 0, 1), (4, 6, 2, 0), (6, 7, 3, 2), (7, 5, 1, 3), (5, 31, 33, 34, 29, 30, 28, 18, 17, 16, 19, 21, 20, 11, 8, 9, 6, 4)])
_uv = me_plane.uv_layers.new(name='UVMap')
_uv.uv.foreach_set('vector', [0.01764, 0.01764, 0.9824, 0.01764, 0.7335, 0.4107, 0.5929, 0.4108, 0.5937, 0.4719, 0.5503, 0.4718, 0.5514, 0.3947, 0.6106, 0.3937, 0.6107, 0.2871, 0.4126, 0.289, 0.4106, 0.3917, 0.4727, 0.3927, 0.4719, 0.4717, 0.3961, 0.4701, 0.3978, 0.4089, 0.2896, 0.4088, 0.2892, 0.6093, 0.01764, 0.9824, 0.01764, 0.9824, 0.9824, 0.9824, 1.0, 1.0, 0.0, 1.0, 0.9824, 0.9824, 0.9824, 0.01764, 1.0, 0.0, 1.0, 1.0, 0.9824, 0.01764, 0.01764, 0.01764, 0.0, 0.0, 1.0, 0.0, 0.01764, 0.01764, 0.01764, 0.9824, 0.0, 1.0, 0.0, 0.0, 0.01764, 0.9824, 0.2892, 0.6093, 0.397, 0.6072, 0.397, 0.5482, 0.4119, 0.5475, 0.4118, 0.6154, 0.35, 0.6154, 0.3501, 0.6974, 0.5489, 0.6965, 0.551, 0.6145, 0.4891, 0.6163, 0.4902, 0.5493, 0.5955, 0.5483, 0.5943, 0.6091, 0.7326, 0.6092, 0.7335, 0.4107, 0.9824, 0.01764, 0.9824, 0.9824])
me_plane.materials.append(mat_plane)
me_plane.use_remesh_fix_poles = True
me_plane.use_remesh_preserve_attributes = False
me_plane.use_mirror_vertex_groups = False
me_plane.update()
me_plane.normals_split_custom_set([tuple(v) for v in zip(*[iter([0.0, 3.246e-09, 1.0, 0.0, 3.246e-09, 1.0, 0.0, 3.246e-09, 1.0, 0.0, 3.246e-09, 1.0, 0.0, 3.246e-09, 1.0, 0.0, 3.246e-09, 1.0, 0.0, 3.246e-09, 1.0, 0.0, 3.246e-09, 1.0, 0.0, 3.246e-09, 1.0, 0.0, 3.246e-09, 1.0, 0.0, 3.246e-09, 1.0, 0.0, 3.246e-09, 1.0, 0.0, 3.246e-09, 1.0, 0.0, 3.246e-09, 1.0, 0.0, 3.246e-09, 1.0, 0.0, 3.246e-09, 1.0, 0.0, 3.246e-09, 1.0, 0.0, 3.246e-09, 1.0, 0.0, 0.0, 1.0, 0.0, 0.0, 1.0, 0.0, 0.0, 1.0, 0.0, 0.0, 1.0, 0.0, 0.0, 1.0, 0.0, 0.0, 1.0, 0.0, 0.0, 1.0, 0.0, 0.0, 1.0, 0.0, 0.0, 1.0, 0.0, 0.0, 1.0, 0.0, 0.0, 1.0, 0.0, 0.0, 1.0, 0.0, 0.0, 1.0, 0.0, 0.0, 1.0, 0.0, 0.0, 1.0, 0.0, 0.0, 1.0, -2.615e-09, -2.517e-09, 1.0, -2.615e-09, -2.517e-09, 1.0, -2.615e-09, -2.517e-09, 1.0, -2.615e-09, -2.517e-09, 1.0, -2.615e-09, -2.517e-09, 1.0, -2.615e-09, -2.517e-09, 1.0, -2.615e-09, -2.517e-09, 1.0, -2.615e-09, -2.517e-09, 1.0, -2.615e-09, -2.517e-09, 1.0, -2.615e-09, -2.517e-09, 1.0, -2.615e-09, -2.517e-09, 1.0, -2.615e-09, -2.517e-09, 1.0, -2.615e-09, -2.517e-09, 1.0, -2.615e-09, -2.517e-09, 1.0, -2.615e-09, -2.517e-09, 1.0, -2.615e-09, -2.517e-09, 1.0, -2.615e-09, -2.517e-09, 1.0, -2.615e-09, -2.517e-09, 1.0])] * 3)])
me_floor = bpy.data.meshes.new('Floor')
me_floor.from_pydata([(17.76, 6.86, 0.0271), (38.41, 17.27, 0.0271), (17.57, 17.27, 0.0271), (38.56, -13.87, 0.0271), (17.54, -35.02, 0.02709), (17.5, -19.6, 0.02709), (7.374, -19.44, 0.02709), (-13.55, -34.69, 0.02709), (-3.247, -19.76, 0.02709), (-13.87, -19.93, 0.02709), (-3.418, -3.413, 0.0271), (7.185, -3.413, 0.0271), (-18.93, -14.2, 0.0271), (-19.24, -3.74, 0.0271), (-34.61, -14.2, 0.0271), (-34.68, 17.27, 0.0271), (-19.07, 6.86, 0.0271), (-19.06, 16.95, 0.0271), (-13.69, 6.697, 0.0271), (-13.68, 21.17, 0.0271), (-24.24, 32.37, 0.0271), (-24.26, 21.17, 0.0271), (7.31, 21.01, 0.0271), (6.968, 32.21, 0.0271), (-3.267, 21.34, 0.0271), (-3.097, 7.022, 0.0271), (17.46, -3.413, 0.0271), (17.33, -13.87, 0.0271)], [], [(0, 25, 24, 22, 23, 20, 21, 19, 18, 16, 17, 15, 14, 12, 13, 10, 8, 9, 7, 4, 5, 6, 11, 26, 27, 3, 1, 2)])
_uv = me_floor.uv_layers.new(name='UVMap')
_uv.uv.foreach_set('vector', [0.298, 0.9976, 0.5618, 0.9976, 0.564, 0.9976, 0.4302, 0.9976, 0.4345, 0.9976, 0.8292, 0.9976, 0.8294, 0.9976, 0.6957, 0.9976, 0.6958, 0.9976, 0.7638, 0.9976, 0.7636, 0.9976, 0.9613, 0.9976, 0.9603, 0.9976, 0.762, 0.9976, 0.766, 0.9976, 0.5659, 0.9976, 0.5637, 0.9976, 0.698, 0.9976, 0.694, 0.9976, 0.3008, 0.9976, 0.3013, 0.9976, 0.4294, 0.9976, 0.4318, 0.9976, 0.3018, 0.9976, 0.3035, 0.9976, 0.03505, 0.9976, 0.03689, 0.9976, 0.3004, 0.9976])
me_floor.materials.append(mat_floor)
me_floor.use_remesh_fix_poles = True
me_floor.use_remesh_preserve_attributes = False
me_floor.use_mirror_vertex_groups = False
me_floor.update()
me_floor.normals_split_custom_set([tuple(v) for v in zip(*[iter([2.236e-11, -1.626e-07, 1.0, 2.236e-11, -1.626e-07, 1.0, 2.236e-11, -1.626e-07, 1.0, 2.236e-11, -1.626e-07, 1.0, 2.236e-11, -1.626e-07, 1.0, 2.236e-11, -1.626e-07, 1.0, 2.236e-11, -1.626e-07, 1.0, 2.236e-11, -1.626e-07, 1.0, 2.236e-11, -1.626e-07, 1.0, 2.236e-11, -1.626e-07, 1.0, 2.236e-11, -1.626e-07, 1.0, 2.236e-11, -1.626e-07, 1.0, 2.236e-11, -1.626e-07, 1.0, 2.236e-11, -1.626e-07, 1.0, 2.236e-11, -1.626e-07, 1.0, 2.236e-11, -1.626e-07, 1.0, 2.236e-11, -1.626e-07, 1.0, 2.236e-11, -1.626e-07, 1.0, 2.236e-11, -1.626e-07, 1.0, 2.236e-11, -1.626e-07, 1.0, 2.236e-11, -1.626e-07, 1.0, 2.236e-11, -1.626e-07, 1.0, 2.236e-11, -1.626e-07, 1.0, 2.236e-11, -1.626e-07, 1.0, 2.236e-11, -1.626e-07, 1.0, 2.236e-11, -1.626e-07, 1.0, 2.236e-11, -1.626e-07, 1.0, 2.236e-11, -1.626e-07, 1.0])] * 3)])
me_plane_001 = bpy.data.meshes.new('Plane.001')
me_plane_001.from_pydata([(-1.0, -1.0, 0.0), (1.0, -1.0, 0.0), (-1.0, 1.0, 0.0), (1.0, 1.0, 0.0)], [], [(0, 1, 3, 2)])
_uv = me_plane_001.uv_layers.new(name='UVMap')
_uv.uv.foreach_set('vector', [0.0, 0.0, 1.0, 0.0, 1.0, 1.0, 0.0, 1.0])
me_plane_001.use_remesh_fix_poles = True
me_plane_001.use_remesh_preserve_attributes = False
me_plane_001.use_mirror_vertex_groups = False
me_plane_001.update()

# ---- objects
ob_walls = bpy.data.objects.new('Walls', me_walls)
ob_plane = bpy.data.objects.new('Plane', me_plane)
ob_floor = bpy.data.objects.new('Floor', me_floor)
ob_plane_001 = bpy.data.objects.new('Plane.001', me_plane_001)

# ---- transforms, parenting, visibility, modifiers, constraints
ob_walls.location = (0.0, 0.0, 0.0)
ob_walls.lineart.crease_threshold = 0.0
ob_plane.location = (0.0, 0.0, -3.513)
ob_plane.lineart.crease_threshold = 0.0
ob_floor.location = (0.0, 0.0, 0.0)
ob_floor.lineart.crease_threshold = 0.0
ob_plane_001.location = (-0.01, 0.0, 0.0)
ob_plane_001.scale = (42.74, 42.74, 42.74)
ob_plane_001.lineart.crease_threshold = 0.0

# ---- collection membership
col_level3.objects.link(ob_walls)
col_level3.objects.link(ob_plane)
col_level3.objects.link(ob_floor)
col_level3.objects.link(ob_plane_001)

# ---- scene / render settings (as saved in the file)
scene.frame_start = 1; scene.frame_end = 250; scene.frame_set(173)
scene.render.engine = 'CYCLES'
scene.cycles.use_denoising = False
scene.cycles.samples = 128
scene.cycles.sampling_pattern = 'TABULATED_SOBOL'
scene.cycles.use_light_tree = False
scene.view_settings.view_transform = 'Filmic'
bpy.context.view_layer.update()

# ---- added for rendering (the .blend has no active camera and no usable light): camera, sun
cam_auto = bpy.data.cameras.new('AutoCamera')
cam_auto.lens = 50.0
cam_auto.sensor_width = 36.0
cam_auto.clip_end = 3931.13
ob_auto_camera = bpy.data.objects.new('AutoCamera', cam_auto)
scene.collection.objects.link(ob_auto_camera)
ob_auto_camera.location = (223.997, -268.797, 180.455)
ob_auto_camera.rotation_euler = (1.09748, -7.21219e-08, 0.694738)
scene.camera = ob_auto_camera
light_auto_sun = bpy.data.lights.new('AutoSun', 'SUN')
light_auto_sun.energy = 3.0
light_auto_sun.angle = 0.0523599
ob_auto_sun = bpy.data.objects.new('AutoSun', light_auto_sun)
scene.collection.objects.link(ob_auto_sun)
ob_auto_sun.rotation_euler = (0.872665, 0.174533, 0.523599)
bpy.context.view_layer.update()
